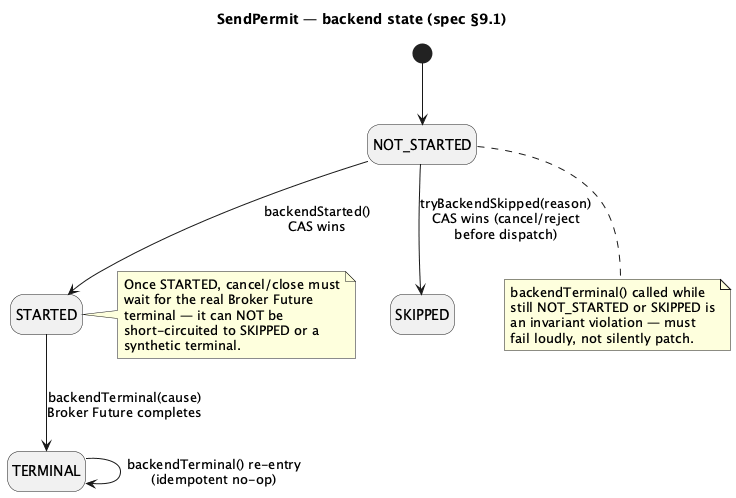

The diagram above was rendered by PlantUML. Its source (embedded in the PNG):
@startuml
title "SendPermit — backend state (spec §9.1)"
hide empty description

[*] --> NOT_STARTED

NOT_STARTED --> STARTED : backendStarted()\nCAS wins
STARTED --> TERMINAL : backendTerminal(cause)\nBroker Future completes

NOT_STARTED --> SKIPPED : tryBackendSkipped(reason)\nCAS wins (cancel/reject\nbefore dispatch)

TERMINAL --> TERMINAL : backendTerminal() re-entry\n(idempotent no-op)

note right of STARTED
  Once STARTED, cancel/close must
  wait for the real Broker Future
  terminal — it can NOT be
  short-circuited to SKIPPED or a
  synthetic terminal.
end note

note bottom of NOT_STARTED
  backendTerminal() called while
  still NOT_STARTED or SKIPPED is
  an invariant violation — must
  fail loudly, not silently patch.
end note
@enduml